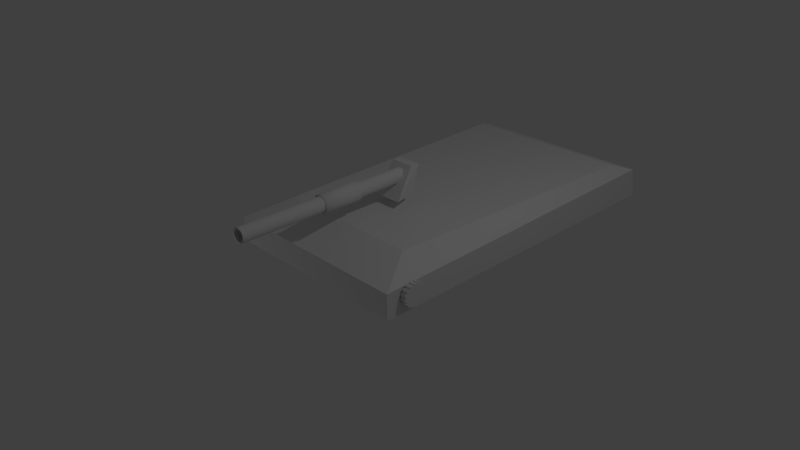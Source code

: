 # Source: tank.blend  (saved by Blender 2.69.0; exported with 4.5.12 LTS)
import bpy
from mathutils import Matrix  # noqa: F401  (used for matrix-valued properties, if any)

bpy.ops.wm.read_factory_settings(use_empty=True)
scene = bpy.context.scene
scene.name = 'Scene'

# ---- collections
col_collection_1 = bpy.data.collections.new('Collection 1'); scene.collection.children.link(col_collection_1)

# ---- materials (node trees are filled in below, after node groups)
mat_material = bpy.data.materials.new('Material')
mat_material.alpha_threshold = 0.0
mat_material.use_transparent_shadow = False
mat_material.roughness = 0.5
mat_material.line_color = (0.0, 0.0, 0.0, 1.0)

# ---- material node trees

# ---- world
world_world = bpy.data.worlds.new('World'); scene.world = world_world
world_world.color = (0.05088, 0.05088, 0.05088)
world_world.use_sun_shadow = False
world_world.sun_shadow_jitter_overblur = 0.0
world_world.cycles.sampling_method = 'MANUAL'
world_world.cycles.sample_map_resolution = 256

# ---- cameras
cam_camera = bpy.data.cameras.new('Camera')
cam_camera.clip_end = 100.0
cam_camera.lens = 35.0
cam_camera.sensor_width = 32.0
cam_camera.sensor_height = 18.0
cam_camera.ortho_scale = 7.314
cam_camera.dof.focus_distance = 0.0
cam_camera.dof.aperture_fstop = 128.0

# ---- lights
light_lamp = bpy.data.lights.new('Lamp', 'POINT')
light_lamp.transmission_factor = 0.0
light_lamp.cutoff_distance = 30.0
light_lamp.energy = 100.0
light_lamp.shadow_buffer_clip_start = 1.001
light_lamp.shadow_soft_size = 0.1
light_lamp.shadow_maximum_resolution = 0.006
light_lamp.use_absolute_resolution = True
light_lamp.cycles.use_multiple_importance_sampling = False
light_lamp_001 = bpy.data.lights.new('Lamp.001', 'POINT')
light_lamp_001.transmission_factor = 0.0
light_lamp_001.cutoff_distance = 30.0
light_lamp_001.energy = 100.0
light_lamp_001.shadow_buffer_clip_start = 1.001
light_lamp_001.shadow_soft_size = 0.1
light_lamp_001.shadow_maximum_resolution = 0.006
light_lamp_001.use_absolute_resolution = True
light_lamp_001.cycles.use_multiple_importance_sampling = False

# ---- meshes
me_cylinder_003 = bpy.data.meshes.new('Cylinder.003')
me_cylinder_003.from_pydata([(0.0, 1.0, -1.0), (0.0, 1.0, 1.0), (0.1951, 0.9808, -1.0), (0.1951, 0.9808, 1.0), (0.3827, 0.9239, -1.0), (0.3827, 0.9239, 1.0), (0.5556, 0.8315, -1.0), (0.5556, 0.8315, 1.0), (0.7071, 0.7071, -1.0), (0.7071, 0.7071, 1.0), (0.8315, 0.5556, -1.0), (0.8315, 0.5556, 1.0), (0.9239, 0.3827, -1.0), (0.9239, 0.3827, 1.0), (0.9808, 0.1951, -1.0), (0.9808, 0.1951, 1.0), (1.0, 7.55e-08, -1.0), (1.0, 7.55e-08, 1.0), (0.9808, -0.1951, -1.0), (0.9808, -0.1951, 1.0), (0.9239, -0.3827, -1.0), (0.9239, -0.3827, 1.0), (0.8315, -0.5556, -1.0), (0.8315, -0.5556, 1.0), (0.7071, -0.7071, -1.0), (0.7071, -0.7071, 1.0), (0.5556, -0.8315, -1.0), (0.5556, -0.8315, 1.0), (0.3827, -0.9239, -1.0), (0.3827, -0.9239, 1.0), (0.1951, -0.9808, -1.0), (0.1951, -0.9808, 1.0), (-3.258e-07, -1.0, -1.0), (-3.258e-07, -1.0, 1.0), (-0.1951, -0.9808, -1.0), (-0.1951, -0.9808, 1.0), (-0.3827, -0.9239, -1.0), (-0.3827, -0.9239, 1.0), (-0.5556, -0.8315, -1.0), (-0.5556, -0.8315, 1.0), (-0.7071, -0.7071, -1.0), (-0.7071, -0.7071, 1.0), (-0.8315, -0.5556, -1.0), (-0.8315, -0.5556, 1.0), (-0.9239, -0.3827, -1.0), (-0.9239, -0.3827, 1.0), (-0.9808, -0.1951, -1.0), (-0.9808, -0.1951, 1.0), (-1.0, 9.656e-07, -1.0), (-1.0, 9.656e-07, 1.0), (-0.9808, 0.1951, -1.0), (-0.9808, 0.1951, 1.0), (-0.9239, 0.3827, -1.0), (-0.9239, 0.3827, 1.0), (-0.8315, 0.5556, -1.0), (-0.8315, 0.5556, 1.0), (-0.7071, 0.7071, -1.0), (-0.7071, 0.7071, 1.0), (-0.5556, 0.8315, -1.0), (-0.5556, 0.8315, 1.0), (-0.3827, 0.9239, -1.0), (-0.3827, 0.9239, 1.0), (-0.1951, 0.9808, -1.0), (-0.1951, 0.9808, 1.0), (0.0, 1.0, -1.0), (0.0, 1.0, 1.0), (0.1951, 0.9808, -1.0), (0.1951, 0.9808, 1.0), (0.3827, 0.9239, -1.0), (0.3827, 0.9239, 1.0), (0.5556, 0.8315, -1.0), (0.5556, 0.8315, 1.0), (0.7071, 0.7071, -1.0), (0.7071, 0.7071, 1.0), (0.8315, 0.5556, -1.0), (0.8315, 0.5556, 1.0), (0.9239, 0.3827, -1.0), (0.9239, 0.3827, 1.0), (0.9808, 0.1951, -1.0), (0.9808, 0.1951, 1.0), (1.0, 7.55e-08, -1.0), (1.0, 7.55e-08, 1.0), (0.9808, -0.1951, -1.0), (0.9808, -0.1951, 1.0), (0.9239, -0.3827, -1.0), (0.9239, -0.3827, 1.0), (0.8315, -0.5556, -1.0), (0.8315, -0.5556, 1.0), (0.7071, -0.7071, -1.0), (0.7071, -0.7071, 1.0), (0.5556, -0.8315, -1.0), (0.5556, -0.8315, 1.0), (0.3827, -0.9239, -1.0), (0.3827, -0.9239, 1.0), (0.1951, -0.9808, -1.0), (0.1951, -0.9808, 1.0), (-3.258e-07, -1.0, -1.0), (-3.258e-07, -1.0, 1.0), (-0.1951, -0.9808, -1.0), (-0.1951, -0.9808, 1.0), (-0.3827, -0.9239, -1.0), (-0.3827, -0.9239, 1.0), (-0.5556, -0.8315, -1.0), (-0.5556, -0.8315, 1.0), (-0.7071, -0.7071, -1.0), (-0.7071, -0.7071, 1.0), (-0.8315, -0.5556, -1.0), (-0.8315, -0.5556, 1.0), (-0.9239, -0.3827, -1.0), (-0.9239, -0.3827, 1.0), (-0.9808, -0.1951, -1.0), (-0.9808, -0.1951, 1.0), (-1.0, 9.656e-07, -1.0), (-1.0, 9.656e-07, 1.0), (-0.9808, 0.1951, -1.0), (-0.9808, 0.1951, 1.0), (-0.9239, 0.3827, -1.0), (-0.9239, 0.3827, 1.0), (-0.8315, 0.5556, -1.0), (-0.8315, 0.5556, 1.0), (-0.7071, 0.7071, -1.0), (-0.7071, 0.7071, 1.0), (-0.5556, 0.8315, -1.0), (-0.5556, 0.8315, 1.0), (-0.3827, 0.9239, -1.0), (-0.3827, 0.9239, 1.0), (-0.1951, 0.9808, -1.0), (-0.1951, 0.9808, 1.0), (0.0, 1.0, -1.0), (0.0, 1.0, 1.0), (0.1951, 0.9808, -1.0), (0.1951, 0.9808, 1.0), (0.3827, 0.9239, -1.0), (0.3827, 0.9239, 1.0), (0.5556, 0.8315, -1.0), (0.5556, 0.8315, 1.0), (0.7071, 0.7071, -1.0), (0.7071, 0.7071, 1.0), (0.8315, 0.5556, -1.0), (0.8315, 0.5556, 1.0), (0.9239, 0.3827, -1.0), (0.9239, 0.3827, 1.0), (0.9808, 0.1951, -1.0), (0.9808, 0.1951, 1.0), (1.0, 7.55e-08, -1.0), (1.0, 7.55e-08, 1.0), (0.9808, -0.1951, -1.0), (0.9808, -0.1951, 1.0), (0.9239, -0.3827, -1.0), (0.9239, -0.3827, 1.0), (0.8315, -0.5556, -1.0), (0.8315, -0.5556, 1.0), (0.7071, -0.7071, -1.0), (0.7071, -0.7071, 1.0), (0.5556, -0.8315, -1.0), (0.5556, -0.8315, 1.0), (0.3827, -0.9239, -1.0), (0.3827, -0.9239, 1.0), (0.1951, -0.9808, -1.0), (0.1951, -0.9808, 1.0), (-3.258e-07, -1.0, -1.0), (-3.258e-07, -1.0, 1.0), (-0.1951, -0.9808, -1.0), (-0.1951, -0.9808, 1.0), (-0.3827, -0.9239, -1.0), (-0.3827, -0.9239, 1.0), (-0.5556, -0.8315, -1.0), (-0.5556, -0.8315, 1.0), (-0.7071, -0.7071, -1.0), (-0.7071, -0.7071, 1.0), (-0.8315, -0.5556, -1.0), (-0.8315, -0.5556, 1.0), (-0.9239, -0.3827, -1.0), (-0.9239, -0.3827, 1.0), (-0.9808, -0.1951, -1.0), (-0.9808, -0.1951, 1.0), (-1.0, 9.656e-07, -1.0), (-1.0, 9.656e-07, 1.0), (-0.9808, 0.1951, -1.0), (-0.9808, 0.1951, 1.0), (-0.9239, 0.3827, -1.0), (-0.9239, 0.3827, 1.0), (-0.8315, 0.5556, -1.0), (-0.8315, 0.5556, 1.0), (-0.7071, 0.7071, -1.0), (-0.7071, 0.7071, 1.0), (-0.5556, 0.8315, -1.0), (-0.5556, 0.8315, 1.0), (-0.3827, 0.9239, -1.0), (-0.3827, 0.9239, 1.0), (-0.1951, 0.9808, -1.0), (-0.1951, 0.9808, 1.0), (0.0, 1.0, -1.0), (0.0, 1.0, 1.0), (0.1951, 0.9808, -1.0), (0.1951, 0.9808, 1.0), (0.3827, 0.9239, -1.0), (0.3827, 0.9239, 1.0), (0.5556, 0.8315, -1.0), (0.5556, 0.8315, 1.0), (0.7071, 0.7071, -1.0), (0.7071, 0.7071, 1.0), (0.8315, 0.5556, -1.0), (0.8315, 0.5556, 1.0), (0.9239, 0.3827, -1.0), (0.9239, 0.3827, 1.0), (0.9808, 0.1951, -1.0), (0.9808, 0.1951, 1.0), (1.0, 7.55e-08, -1.0), (1.0, 7.55e-08, 1.0), (0.9808, -0.1951, -1.0), (0.9808, -0.1951, 1.0), (0.9239, -0.3827, -1.0), (0.9239, -0.3827, 1.0), (0.8315, -0.5556, -1.0), (0.8315, -0.5556, 1.0), (0.7071, -0.7071, -1.0), (0.7071, -0.7071, 1.0), (0.5556, -0.8315, -1.0), (0.5556, -0.8315, 1.0), (0.3827, -0.9239, -1.0), (0.3827, -0.9239, 1.0), (0.1951, -0.9808, -1.0), (0.1951, -0.9808, 1.0), (-3.258e-07, -1.0, -1.0), (-3.258e-07, -1.0, 1.0), (-0.1951, -0.9808, -1.0), (-0.1951, -0.9808, 1.0), (-0.3827, -0.9239, -1.0), (-0.3827, -0.9239, 1.0), (-0.5556, -0.8315, -1.0), (-0.5556, -0.8315, 1.0), (-0.7071, -0.7071, -1.0), (-0.7071, -0.7071, 1.0), (-0.8315, -0.5556, -1.0), (-0.8315, -0.5556, 1.0), (-0.9239, -0.3827, -1.0), (-0.9239, -0.3827, 1.0), (-0.9808, -0.1951, -1.0), (-0.9808, -0.1951, 1.0), (-1.0, 9.656e-07, -1.0), (-1.0, 9.656e-07, 1.0), (-0.9808, 0.1951, -1.0), (-0.9808, 0.1951, 1.0), (-0.9239, 0.3827, -1.0), (-0.9239, 0.3827, 1.0), (-0.8315, 0.5556, -1.0), (-0.8315, 0.5556, 1.0), (-0.7071, 0.7071, -1.0), (-0.7071, 0.7071, 1.0), (-0.5556, 0.8315, -1.0), (-0.5556, 0.8315, 1.0), (-0.3827, 0.9239, -1.0), (-0.3827, 0.9239, 1.0), (-0.1951, 0.9808, -1.0), (-0.1951, 0.9808, 1.0), (0.0, 1.0, -1.0), (0.0, 1.0, 1.0), (0.1951, 0.9808, -1.0), (0.1951, 0.9808, 1.0), (0.3827, 0.9239, -1.0), (0.3827, 0.9239, 1.0), (0.5556, 0.8315, -1.0), (0.5556, 0.8315, 1.0), (0.7071, 0.7071, -1.0), (0.7071, 0.7071, 1.0), (0.8315, 0.5556, -1.0), (0.8315, 0.5556, 1.0), (0.9239, 0.3827, -1.0), (0.9239, 0.3827, 1.0), (0.9808, 0.1951, -1.0), (0.9808, 0.1951, 1.0), (1.0, 7.55e-08, -1.0), (1.0, 7.55e-08, 1.0), (0.9808, -0.1951, -1.0), (0.9808, -0.1951, 1.0), (0.9239, -0.3827, -1.0), (0.9239, -0.3827, 1.0), (0.8315, -0.5556, -1.0), (0.8315, -0.5556, 1.0), (0.7071, -0.7071, -1.0), (0.7071, -0.7071, 1.0), (0.5556, -0.8315, -1.0), (0.5556, -0.8315, 1.0), (0.3827, -0.9239, -1.0), (0.3827, -0.9239, 1.0), (0.1951, -0.9808, -1.0), (0.1951, -0.9808, 1.0), (-3.258e-07, -1.0, -1.0), (-3.258e-07, -1.0, 1.0), (-0.1951, -0.9808, -1.0), (-0.1951, -0.9808, 1.0), (-0.3827, -0.9239, -1.0), (-0.3827, -0.9239, 1.0), (-0.5556, -0.8315, -1.0), (-0.5556, -0.8315, 1.0), (-0.7071, -0.7071, -1.0), (-0.7071, -0.7071, 1.0), (-0.8315, -0.5556, -1.0), (-0.8315, -0.5556, 1.0), (-0.9239, -0.3827, -1.0), (-0.9239, -0.3827, 1.0), (-0.9808, -0.1951, -1.0), (-0.9808, -0.1951, 1.0), (-1.0, 9.656e-07, -1.0), (-1.0, 9.656e-07, 1.0), (-0.9808, 0.1951, -1.0), (-0.9808, 0.1951, 1.0), (-0.9239, 0.3827, -1.0), (-0.9239, 0.3827, 1.0), (-0.8315, 0.5556, -1.0), (-0.8315, 0.5556, 1.0), (-0.7071, 0.7071, -1.0), (-0.7071, 0.7071, 1.0), (-0.5556, 0.8315, -1.0), (-0.5556, 0.8315, 1.0), (-0.3827, 0.9239, -1.0), (-0.3827, 0.9239, 1.0), (-0.1951, 0.9808, -1.0), (-0.1951, 0.9808, 1.0), (0.2264, 1.084, -1.0), (0.2264, 1.084, 1.0), (0.414, 1.027, 1.0), (0.414, 1.027, -1.0), (0.624, 0.9149, -1.0), (0.624, 0.9149, 1.0), (0.7756, 0.7905, 1.0), (0.7756, 0.7905, -1.0), (0.9266, 0.6064, -1.0), (0.9266, 0.6064, 1.0), (1.019, 0.4335, 1.0), (1.019, 0.4335, -1.0), (1.088, 0.2057, -1.0), (1.088, 0.2057, 1.0), (1.107, 0.01058, 1.0), (1.107, 0.01058, -1.0), (1.084, -0.2264, -1.0), (1.084, -0.2264, 1.0), (1.027, -0.414, 1.0), (1.027, -0.414, -1.0), (0.9149, -0.624, -1.0), (0.9149, -0.624, 1.0), (0.7905, -0.7756, 1.0), (0.7905, -0.7756, -1.0), (0.6064, -0.9266, -1.0), (0.6064, -0.9266, 1.0), (0.4335, -1.019, 1.0), (0.4335, -1.019, -1.0), (0.2057, -1.088, -1.0), (0.2057, -1.088, 1.0), (0.01058, -1.107, 1.0), (0.01058, -1.107, -1.0), (-0.2264, -1.084, -1.0), (-0.2264, -1.084, 1.0), (-0.414, -1.027, 1.0), (-0.414, -1.027, -1.0), (-0.624, -0.9149, -1.0), (-0.624, -0.9149, 1.0), (-0.7756, -0.7905, 1.0), (-0.7756, -0.7905, -1.0), (-0.9266, -0.6064, -1.0), (-0.9266, -0.6064, 1.0), (-1.019, -0.4335, 1.0), (-1.019, -0.4335, -1.0), (-1.088, -0.2057, -1.0), (-1.088, -0.2057, 1.0), (-1.107, -0.01057, 1.0), (-1.107, -0.01057, -1.0), (-1.084, 0.2264, -1.0), (-1.084, 0.2264, 1.0), (-1.027, 0.414, 1.0), (-1.027, 0.414, -1.0), (-0.9149, 0.624, -1.0), (-0.9149, 0.624, 1.0), (-0.7905, 0.7756, 1.0), (-0.7905, 0.7756, -1.0), (-0.6064, 0.9266, -1.0), (-0.6064, 0.9266, 1.0), (-0.4335, 1.019, 1.0), (-0.4335, 1.019, -1.0), (-0.2057, 1.088, -1.0), (-0.2057, 1.088, 1.0), (-0.01058, 1.107, 1.0), (-0.01058, 1.107, -1.0)], [], [(0, 1, 3, 2), (21, 20, 84, 85), (4, 5, 7, 6), (36, 34, 98, 100), (8, 9, 11, 10), (10, 11, 75, 74), (12, 13, 15, 14), (59, 61, 125, 123), (16, 17, 19, 18), (39, 41, 105, 103), (20, 21, 23, 22), (16, 14, 78, 80), (24, 25, 27, 26), (54, 55, 119, 118), (28, 29, 31, 30), (19, 21, 85, 83), (32, 33, 35, 34), (45, 44, 108, 109), (36, 37, 39, 38), (34, 35, 99, 98), (40, 41, 43, 42), (60, 58, 122, 124), (44, 45, 47, 46), (25, 24, 88, 89), (48, 49, 51, 50), (40, 38, 102, 104), (52, 53, 55, 54), (14, 15, 79, 78), (56, 57, 59, 58), (63, 1, 65, 127), (3, 1, 63, 61, 59, 57, 55, 53, 51, 49, 47, 45, 43, 41, 39, 37, 35, 33, 31, 29, 27, 25, 23, 21, 19, 17, 15, 13, 11, 9, 7, 5), (5, 4, 68, 69), (60, 61, 63, 62), (0, 2, 4, 6, 8, 10, 12, 14, 16, 18, 20, 22, 24, 26, 28, 30, 32, 34, 36, 38, 40, 42, 44, 46, 48, 50, 52, 54, 56, 58, 60, 62), (110, 111, 175, 174), (96, 94, 158, 160), (79, 81, 145, 143), (117, 116, 180, 181), (102, 103, 167, 166), (65, 64, 128, 129), (88, 86, 150, 152), (123, 125, 189, 187), (109, 108, 172, 173), (71, 73, 137, 135), (94, 95, 159, 158), (115, 117, 181, 179), (80, 78, 142, 144), (101, 100, 164, 165), (86, 87, 151, 150), (124, 122, 186, 188), (56, 54, 118, 120), (30, 31, 95, 94), (15, 17, 81, 79), (41, 40, 104, 105), (50, 51, 115, 114), (61, 60, 124, 125), (12, 10, 74, 76), (35, 37, 101, 99), (55, 57, 121, 119), (6, 7, 71, 70), (32, 30, 94, 96), (17, 16, 80, 81), (26, 27, 91, 90), (52, 50, 114, 116), (1, 0, 64, 65), (11, 13, 77, 75), (37, 36, 100, 101), (46, 47, 111, 110), (57, 56, 120, 121), (8, 6, 70, 72), (31, 33, 97, 95), (2, 3, 67, 66), (28, 26, 90, 92), (51, 53, 117, 115), (13, 12, 76, 77), (22, 23, 87, 86), (48, 46, 110, 112), (7, 9, 73, 71), (33, 32, 96, 97), (42, 43, 107, 106), (53, 52, 116, 117), (4, 2, 66, 68), (27, 29, 93, 91), (62, 63, 127, 126), (24, 22, 86, 88), (47, 49, 113, 111), (9, 8, 72, 73), (18, 19, 83, 82), (44, 42, 106, 108), (3, 5, 69, 67), (29, 28, 92, 93), (0, 62, 126, 64), (38, 39, 103, 102), (23, 25, 89, 87), (49, 48, 112, 113), (58, 59, 123, 122), (20, 18, 82, 84), (43, 45, 109, 107), (157, 156, 220, 221), (180, 178, 242, 244), (142, 143, 207, 206), (163, 165, 229, 227), (149, 148, 212, 213), (186, 187, 251, 250), (172, 170, 234, 236), (134, 135, 199, 198), (155, 157, 221, 219), (178, 179, 243, 242), (141, 140, 204, 205), (164, 162, 226, 228), (147, 149, 213, 211), (185, 184, 248, 249), (170, 171, 235, 234), (133, 132, 196, 197), (73, 72, 136, 137), (125, 124, 188, 189), (87, 89, 153, 151), (104, 102, 166, 168), (66, 67, 131, 130), (118, 119, 183, 182), (81, 80, 144, 145), (95, 97, 161, 159), (74, 75, 139, 138), (112, 110, 174, 176), (126, 127, 191, 190), (89, 88, 152, 153), (68, 66, 130, 132), (103, 105, 169, 167), (120, 118, 182, 184), (82, 83, 147, 146), (97, 96, 160, 161), (76, 74, 138, 140), (111, 113, 177, 175), (64, 126, 190, 128), (90, 91, 155, 154), (67, 69, 133, 131), (105, 104, 168, 169), (119, 121, 185, 183), (84, 82, 146, 148), (98, 99, 163, 162), (75, 77, 141, 139), (113, 112, 176, 177), (127, 65, 129, 191), (92, 90, 154, 156), (69, 68, 132, 133), (106, 107, 171, 170), (121, 120, 184, 185), (83, 85, 149, 147), (100, 98, 162, 164), (77, 76, 140, 141), (114, 115, 179, 178), (91, 93, 157, 155), (70, 71, 135, 134), (108, 106, 170, 172), (122, 123, 187, 186), (85, 84, 148, 149), (99, 101, 165, 163), (78, 79, 143, 142), (116, 114, 178, 180), (93, 92, 156, 157), (72, 70, 134, 136), (107, 109, 173, 171), (226, 227, 291, 290), (212, 210, 274, 276), (247, 249, 313, 311), (233, 232, 296, 297), (195, 197, 261, 259), (218, 219, 283, 282), (192, 254, 318, 256), (239, 241, 305, 303), (204, 202, 266, 268), (225, 224, 288, 289), (210, 211, 275, 274), (248, 246, 310, 312), (231, 233, 297, 295), (196, 194, 258, 260), (217, 216, 280, 281), (254, 255, 319, 318), (136, 134, 198, 200), (171, 173, 237, 235), (188, 186, 250, 252), (150, 151, 215, 214), (165, 164, 228, 229), (144, 142, 206, 208), (179, 181, 245, 243), (158, 159, 223, 222), (135, 137, 201, 199), (173, 172, 236, 237), (187, 189, 253, 251), (152, 150, 214, 216), (129, 128, 192, 193), (166, 167, 231, 230), (181, 180, 244, 245), (143, 145, 209, 207), (160, 158, 222, 224), (137, 136, 200, 201), (174, 175, 239, 238), (189, 188, 252, 253), (151, 153, 217, 215), (130, 131, 195, 194), (168, 166, 230, 232), (182, 183, 247, 246), (145, 144, 208, 209), (159, 161, 225, 223), (176, 174, 238, 240), (138, 139, 203, 202), (190, 191, 255, 254), (153, 152, 216, 217), (132, 130, 194, 196), (167, 169, 233, 231), (184, 182, 246, 248), (146, 147, 211, 210), (161, 160, 224, 225), (140, 138, 202, 204), (175, 177, 241, 239), (128, 190, 254, 192), (154, 155, 219, 218), (131, 133, 197, 195), (169, 168, 232, 233), (183, 185, 249, 247), (148, 146, 210, 212), (162, 163, 227, 226), (139, 141, 205, 203), (177, 176, 240, 241), (191, 129, 193, 255), (156, 154, 218, 220), (203, 205, 269, 267), (241, 240, 304, 305), (255, 193, 257, 319), (220, 218, 282, 284), (197, 196, 260, 261), (234, 235, 299, 298), (249, 248, 312, 313), (211, 213, 277, 275), (228, 226, 290, 292), (205, 204, 268, 269), (242, 243, 307, 306), (219, 221, 285, 283), (198, 199, 263, 262), (236, 234, 298, 300), (250, 251, 315, 314), (213, 212, 276, 277), (227, 229, 293, 291), (206, 207, 271, 270), (244, 242, 306, 308), (221, 220, 284, 285), (200, 198, 262, 264), (235, 237, 301, 299), (252, 250, 314, 316), (214, 215, 279, 278), (229, 228, 292, 293), (208, 206, 270, 272), (243, 245, 309, 307), (222, 223, 287, 286), (237, 236, 300, 301), (199, 201, 265, 263), (251, 253, 317, 315), (216, 214, 278, 280), (230, 231, 295, 294), (193, 192, 256, 257), (245, 244, 308, 309), (207, 209, 273, 271), (224, 222, 286, 288), (201, 200, 264, 265), (238, 239, 303, 302), (253, 252, 316, 317), (215, 217, 281, 279), (194, 195, 259, 258), (232, 230, 294, 296), (246, 247, 311, 310), (209, 208, 272, 273), (223, 225, 289, 287), (202, 203, 267, 266), (240, 238, 302, 304), (320, 321, 322, 323), (259, 321, 320, 258), (261, 322, 321, 259), (260, 323, 322, 261), (258, 320, 323, 260), (324, 325, 326, 327), (263, 325, 324, 262), (265, 326, 325, 263), (264, 327, 326, 265), (262, 324, 327, 264), (328, 329, 330, 331), (267, 329, 328, 266), (269, 330, 329, 267), (268, 331, 330, 269), (266, 328, 331, 268), (332, 333, 334, 335), (271, 333, 332, 270), (273, 334, 333, 271), (272, 335, 334, 273), (270, 332, 335, 272), (336, 337, 338, 339), (275, 337, 336, 274), (277, 338, 337, 275), (276, 339, 338, 277), (274, 336, 339, 276), (340, 341, 342, 343), (279, 341, 340, 278), (281, 342, 341, 279), (280, 343, 342, 281), (278, 340, 343, 280), (344, 345, 346, 347), (283, 345, 344, 282), (285, 346, 345, 283), (284, 347, 346, 285), (282, 344, 347, 284), (348, 349, 350, 351), (287, 349, 348, 286), (289, 350, 349, 287), (288, 351, 350, 289), (286, 348, 351, 288), (352, 353, 354, 355), (291, 353, 352, 290), (293, 354, 353, 291), (292, 355, 354, 293), (290, 352, 355, 292), (356, 357, 358, 359), (295, 357, 356, 294), (297, 358, 357, 295), (296, 359, 358, 297), (294, 356, 359, 296), (360, 361, 362, 363), (299, 361, 360, 298), (301, 362, 361, 299), (300, 363, 362, 301), (298, 360, 363, 300), (364, 365, 366, 367), (303, 365, 364, 302), (305, 366, 365, 303), (304, 367, 366, 305), (302, 364, 367, 304), (368, 369, 370, 371), (307, 369, 368, 306), (309, 370, 369, 307), (308, 371, 370, 309), (306, 368, 371, 308), (372, 373, 374, 375), (311, 373, 372, 310), (313, 374, 373, 311), (312, 375, 374, 313), (310, 372, 375, 312), (376, 377, 378, 379), (315, 377, 376, 314), (317, 378, 377, 315), (316, 379, 378, 317), (314, 376, 379, 316), (380, 381, 382, 383), (319, 381, 380, 318), (257, 382, 381, 319), (256, 383, 382, 257), (318, 380, 383, 256)])
me_cylinder_003.use_remesh_preserve_volume = False
me_cylinder_003.use_remesh_preserve_attributes = False
me_cylinder_003.use_mirror_vertex_groups = False
me_cylinder_003.update()
me_cube = bpy.data.meshes.new('Cube')
me_cube.from_pydata([(-1.261, -0.72, -0.9753), (-1.0, 1.0, -0.6897), (1.0, 1.0, -0.6897), (1.261, -0.72, -0.9753), (-0.929, 0.9065, 1.326), (-1.0, 1.612, 1.333), (1.0, 1.612, 1.333), (0.929, 0.9065, 1.326)], [], [(4, 5, 1, 0), (5, 6, 2, 1), (6, 7, 3, 2), (7, 4, 0, 3), (0, 1, 2, 3), (7, 6, 5, 4)])
me_cube.use_remesh_preserve_volume = False
me_cube.use_remesh_preserve_attributes = False
me_cube.use_mirror_vertex_groups = False
me_cube.update()
me_cylinder = bpy.data.meshes.new('Cylinder')
me_cylinder.from_pydata([(0.0, 1.0, -1.0), (0.0, 1.0, 1.0), (0.1951, 0.9808, -1.0), (0.1951, 0.9808, 1.0), (0.3827, 0.9239, -1.0), (0.3827, 0.9239, 1.0), (0.5556, 0.8315, -1.0), (0.5556, 0.8315, 1.0), (0.7071, 0.7071, -1.0), (0.7071, 0.7071, 1.0), (0.8315, 0.5556, -1.0), (0.8315, 0.5556, 1.0), (0.9239, 0.3827, -1.0), (0.9239, 0.3827, 1.0), (0.9808, 0.1951, -1.0), (0.9808, 0.1951, 1.0), (1.0, 7.55e-08, -1.0), (1.0, 7.55e-08, 1.0), (0.9808, -0.1951, -1.0), (0.9808, -0.1951, 1.0), (0.9239, -0.3827, -1.0), (0.9239, -0.3827, 1.0), (0.8315, -0.5556, -1.0), (0.8315, -0.5556, 1.0), (0.7071, -0.7071, -1.0), (0.7071, -0.7071, 1.0), (0.5556, -0.8315, -1.0), (0.5556, -0.8315, 1.0), (0.3827, -0.9239, -1.0), (0.3827, -0.9239, 1.0), (0.1951, -0.9808, -1.0), (0.1951, -0.9808, 1.0), (-3.258e-07, -1.0, -1.0), (-3.258e-07, -1.0, 1.0), (-0.1951, -0.9808, -1.0), (-0.1951, -0.9808, 1.0), (-0.3827, -0.9239, -1.0), (-0.3827, -0.9239, 1.0), (-0.5556, -0.8315, -1.0), (-0.5556, -0.8315, 1.0), (-0.7071, -0.7071, -1.0), (-0.7071, -0.7071, 1.0), (-0.8315, -0.5556, -1.0), (-0.8315, -0.5556, 1.0), (-0.9239, -0.3827, -1.0), (-0.9239, -0.3827, 1.0), (-0.9808, -0.1951, -1.0), (-0.9808, -0.1951, 1.0), (-1.0, 9.656e-07, -1.0), (-1.0, 9.656e-07, 1.0), (-0.9808, 0.1951, -1.0), (-0.9808, 0.1951, 1.0), (-0.9239, 0.3827, -1.0), (-0.9239, 0.3827, 1.0), (-0.8315, 0.5556, -1.0), (-0.8315, 0.5556, 1.0), (-0.7071, 0.7071, -1.0), (-0.7071, 0.7071, 1.0), (-0.5556, 0.8315, -1.0), (-0.5556, 0.8315, 1.0), (-0.3827, 0.9239, -1.0), (-0.3827, 0.9239, 1.0), (-0.1951, 0.9808, -1.0), (-0.1951, 0.9808, 1.0), (2.298e-08, 0.8064, -1.0), (0.1573, 0.7909, -1.0), (0.3086, 0.745, -1.0), (0.448, 0.6705, -1.0), (0.5702, 0.5702, -1.0), (0.6705, 0.448, -1.0), (0.745, 0.3086, -1.0), (0.7909, 0.1573, -1.0), (0.8064, 1.16e-07, -1.0), (0.7909, -0.1573, -1.0), (0.745, -0.3086, -1.0), (0.6705, -0.448, -1.0), (0.5702, -0.5702, -1.0), (0.448, -0.6705, -1.0), (0.3086, -0.745, -1.0), (0.1573, -0.7909, -1.0), (-2.398e-07, -0.8064, -1.0), (-0.1573, -0.7909, -1.0), (-0.3086, -0.745, -1.0), (-0.448, -0.6705, -1.0), (-0.5702, -0.5702, -1.0), (-0.6705, -0.448, -1.0), (-0.745, -0.3086, -1.0), (-0.7909, -0.1573, -1.0), (-0.8064, 8.339e-07, -1.0), (-0.7909, 0.1573, -1.0), (-0.745, 0.3086, -1.0), (-0.6705, 0.448, -1.0), (-0.5702, 0.5702, -1.0), (-0.448, 0.6705, -1.0), (-0.3086, 0.745, -1.0), (-0.1573, 0.7909, -1.0), (2.298e-08, 0.8064, -1.0), (0.1573, 0.7909, -1.0), (0.3086, 0.745, -1.0), (0.448, 0.6705, -1.0), (0.5702, 0.5702, -1.0), (0.6705, 0.448, -1.0), (0.745, 0.3086, -1.0), (0.7909, 0.1573, -1.0), (0.8064, 1.16e-07, -1.0), (0.7909, -0.1573, -1.0), (0.745, -0.3086, -1.0), (0.6705, -0.448, -1.0), (0.5702, -0.5702, -1.0), (0.448, -0.6705, -1.0), (0.3086, -0.745, -1.0), (0.1573, -0.7909, -1.0), (-2.398e-07, -0.8064, -1.0), (-0.1573, -0.7909, -1.0), (-0.3086, -0.745, -1.0), (-0.448, -0.6705, -1.0), (-0.5702, -0.5702, -1.0), (-0.6705, -0.448, -1.0), (-0.745, -0.3086, -1.0), (-0.7909, -0.1573, -1.0), (-0.8064, 8.339e-07, -1.0), (-0.7909, 0.1573, -1.0), (-0.745, 0.3086, -1.0), (-0.6705, 0.448, -1.0), (-0.5702, 0.5702, -1.0), (-0.448, 0.6705, -1.0), (-0.3086, 0.745, -1.0), (-0.1573, 0.7909, -1.0), (-2.815e-06, 0.8064, -0.0784), (0.1573, 0.7909, -0.0784), (0.3086, 0.745, -0.0784), (0.448, 0.6705, -0.0784), (0.5702, 0.5702, -0.0784), (0.6705, 0.448, -0.0784), (0.745, 0.3086, -0.0784), (0.7909, 0.1573, -0.0784), (0.8064, 3.783e-07, -0.0784), (0.7909, -0.1573, -0.0784), (0.745, -0.3086, -0.0784), (0.6705, -0.448, -0.0784), (0.5702, -0.5702, -0.0784), (0.448, -0.6705, -0.0784), (0.3086, -0.745, -0.0784), (0.1573, -0.7909, -0.0784), (-3.078e-06, -0.8064, -0.0784), (-0.1573, -0.7909, -0.0784), (-0.3086, -0.745, -0.0784), (-0.448, -0.6705, -0.0784), (-0.5702, -0.5702, -0.0784), (-0.6705, -0.448, -0.0784), (-0.745, -0.3086, -0.0784), (-0.7909, -0.1573, -0.0784), (-0.8064, 1.096e-06, -0.0784), (-0.7909, 0.1573, -0.0784), (-0.745, 0.3086, -0.0784), (-0.6705, 0.448, -0.0784), (-0.5702, 0.5702, -0.0784), (-0.448, 0.6705, -0.0784), (-0.3086, 0.745, -0.0784), (-0.1573, 0.7909, -0.0784)], [], [(0, 1, 3, 2), (2, 3, 5, 4), (4, 5, 7, 6), (6, 7, 9, 8), (8, 9, 11, 10), (10, 11, 13, 12), (12, 13, 15, 14), (14, 15, 17, 16), (16, 17, 19, 18), (18, 19, 21, 20), (20, 21, 23, 22), (22, 23, 25, 24), (24, 25, 27, 26), (26, 27, 29, 28), (28, 29, 31, 30), (30, 31, 33, 32), (32, 33, 35, 34), (34, 35, 37, 36), (36, 37, 39, 38), (38, 39, 41, 40), (40, 41, 43, 42), (42, 43, 45, 44), (44, 45, 47, 46), (46, 47, 49, 48), (48, 49, 51, 50), (50, 51, 53, 52), (52, 53, 55, 54), (54, 55, 57, 56), (56, 57, 59, 58), (58, 59, 61, 60), (3, 1, 63, 61, 59, 57, 55, 53, 51, 49, 47, 45, 43, 41, 39, 37, 35, 33, 31, 29, 27, 25, 23, 21, 19, 17, 15, 13, 11, 9, 7, 5), (62, 63, 1, 0), (60, 61, 63, 62), (52, 54, 91, 90), (91, 92, 124, 123), (8, 10, 69, 68), (30, 32, 80, 79), (58, 60, 94, 93), (36, 38, 83, 82), (0, 2, 65, 64), (14, 16, 72, 71), (42, 44, 86, 85), (20, 22, 75, 74), (48, 50, 89, 88), (4, 6, 67, 66), (26, 28, 78, 77), (54, 56, 92, 91), (32, 34, 81, 80), (10, 12, 70, 69), (60, 62, 95, 94), (38, 40, 84, 83), (16, 18, 73, 72), (44, 46, 87, 86), (22, 24, 76, 75), (50, 52, 90, 89), (6, 8, 68, 67), (28, 30, 79, 78), (56, 58, 93, 92), (34, 36, 82, 81), (12, 14, 71, 70), (62, 0, 64, 95), (40, 42, 85, 84), (18, 20, 74, 73), (46, 48, 88, 87), (2, 4, 66, 65), (24, 26, 77, 76), (125, 126, 158, 157), (80, 81, 113, 112), (69, 70, 102, 101), (89, 90, 122, 121), (67, 68, 100, 99), (78, 79, 111, 110), (87, 88, 120, 119), (65, 66, 98, 97), (76, 77, 109, 108), (85, 86, 118, 117), (74, 75, 107, 106), (94, 95, 127, 126), (83, 84, 116, 115), (72, 73, 105, 104), (92, 93, 125, 124), (81, 82, 114, 113), (70, 71, 103, 102), (90, 91, 123, 122), (68, 69, 101, 100), (79, 80, 112, 111), (88, 89, 121, 120), (66, 67, 99, 98), (77, 78, 110, 109), (86, 87, 119, 118), (64, 65, 97, 96), (75, 76, 108, 107), (95, 64, 96, 127), (84, 85, 117, 116), (73, 74, 106, 105), (93, 94, 126, 125), (82, 83, 115, 114), (71, 72, 104, 103), (128, 129, 130, 131, 132, 133, 134, 135, 136, 137, 138, 139, 140, 141, 142, 143, 144, 145, 146, 147, 148, 149, 150, 151, 152, 153, 154, 155, 156, 157, 158, 159), (114, 115, 147, 146), (103, 104, 136, 135), (123, 124, 156, 155), (112, 113, 145, 144), (101, 102, 134, 133), (121, 122, 154, 153), (99, 100, 132, 131), (110, 111, 143, 142), (119, 120, 152, 151), (97, 98, 130, 129), (108, 109, 141, 140), (117, 118, 150, 149), (106, 107, 139, 138), (126, 127, 159, 158), (115, 116, 148, 147), (104, 105, 137, 136), (124, 125, 157, 156), (113, 114, 146, 145), (102, 103, 135, 134), (122, 123, 155, 154), (100, 101, 133, 132), (111, 112, 144, 143), (120, 121, 153, 152), (98, 99, 131, 130), (109, 110, 142, 141), (118, 119, 151, 150), (96, 97, 129, 128), (107, 108, 140, 139), (127, 96, 128, 159), (116, 117, 149, 148), (105, 106, 138, 137)])
me_cylinder.polygons.foreach_set('use_smooth', [True] * 130)
me_cylinder.use_remesh_preserve_volume = False
me_cylinder.use_remesh_preserve_attributes = False
me_cylinder.use_mirror_vertex_groups = False
me_cylinder.update()
me_cube_003 = bpy.data.meshes.new('Cube.003')
me_cube_003.from_pydata([(-1.377, -2.623, 0.462), (-1.377, 2.239, 0.462), (1.377, 2.239, 0.462), (1.377, -2.623, 0.462), (-1.377, -2.54, 0.8792), (-1.377, 2.239, 0.8089), (1.377, 2.239, 0.8089), (1.377, -2.54, 0.8792), (1.069, 1.644, 1.001), (-1.021, 1.659, 1.001), (-1.213, -2.225, 0.9933), (1.221, -2.241, 0.9936)], [], [(4, 5, 1, 0), (5, 6, 2, 1), (6, 7, 3, 2), (7, 4, 0, 3), (0, 1, 2, 3), (6, 5, 9, 8), (4, 7, 11, 10), (7, 6, 8, 9, 5, 4, 10, 11)])
me_cube_003.use_remesh_preserve_volume = False
me_cube_003.use_remesh_preserve_attributes = False
me_cube_003.use_mirror_vertex_groups = False
me_cube_003.update()
me_cube_002 = bpy.data.meshes.new('Cube.002')
me_cube_002.from_pydata([(1.298, 0.8333, -1.044), (0.9211, -2.277, -1.044), (-0.9211, -2.277, -1.044), (-1.298, 0.8333, -1.044), (0.9599, 0.541, -0.6045), (0.8254, -1.905, -0.6288), (-0.8254, -1.905, -0.6288), (-0.9599, 0.541, -0.6045), (-0.1111, 0.5902, -0.4988), (-0.5277, 1.0, -1.0), (0.7383, 1.0, -1.0), (0.2869, 0.5902, -0.4988), (-0.007397, 0.8803, -1.0), (-0.186, 0.931, -0.9489), (0.176, 0.8803, -1.0), (0.334, 0.9247, -0.9327), (-0.1111, 0.5902, -0.4988), (0.2869, 0.5902, -0.4988), (-0.007397, 0.8803, -1.0), (-0.186, 0.931, -0.9489), (0.176, 0.8803, -1.0), (0.334, 0.9247, -0.9327), (-0.1, 0.6021, -0.5144), (0.2752, 0.6021, -0.5144), (-0.002291, 0.8736, -0.987), (-0.1707, 0.9235, -0.9459), (0.1706, 0.8736, -0.987), (0.3196, 0.9175, -0.9306), (-0.1, 0.2801, -0.5773), (0.2752, 0.2801, -0.5773), (-0.002291, 0.5537, -0.987), (-0.1707, 0.6015, -0.9459), (0.1706, 0.5537, -0.987), (0.3196, 0.5955, -0.8071)], [], [(0, 1, 2, 3, 9, 12, 14, 10), (0, 4, 5, 1), (1, 5, 6, 2), (2, 6, 7, 3), (4, 0, 10, 15, 11), (8, 7, 6), (4, 11, 5), (13, 12, 9), (8, 13, 9, 3, 7), (11, 8, 6, 5), (11, 15, 21, 17), (15, 10, 14), (17, 21, 27, 23), (15, 14, 20, 21), (13, 8, 16, 19), (12, 13, 19, 18), (8, 11, 17, 16), (14, 12, 18, 20), (23, 27, 33, 29), (21, 20, 26, 27), (19, 16, 22, 25), (18, 19, 25, 24), (16, 17, 23, 22), (20, 18, 24, 26), (29, 33, 32, 30, 31, 28), (27, 26, 32, 33), (25, 22, 28, 31), (24, 25, 31, 30), (22, 23, 29, 28), (26, 24, 30, 32)])
me_cube_002.materials.append(mat_material)
me_cube_002.use_remesh_preserve_volume = False
me_cube_002.use_remesh_preserve_attributes = False
me_cube_002.use_mirror_vertex_groups = False
me_cube_002.update()
me_cylinder_002 = bpy.data.meshes.new('Cylinder.002')
me_cylinder_002.from_pydata([(0.0, 1.0, -1.0), (0.0, 1.0, 1.0), (0.1951, 0.9808, -1.0), (0.1951, 0.9808, 1.0), (0.3827, 0.9239, -1.0), (0.3827, 0.9239, 1.0), (0.5556, 0.8315, -1.0), (0.5556, 0.8315, 1.0), (0.7071, 0.7071, -1.0), (0.7071, 0.7071, 1.0), (0.8315, 0.5556, -1.0), (0.8315, 0.5556, 1.0), (0.9239, 0.3827, -1.0), (0.9239, 0.3827, 1.0), (0.9808, 0.1951, -1.0), (0.9808, 0.1951, 1.0), (1.0, 7.55e-08, -1.0), (1.0, 7.55e-08, 1.0), (0.9808, -0.1951, -1.0), (0.9808, -0.1951, 1.0), (0.9239, -0.3827, -1.0), (0.9239, -0.3827, 1.0), (0.8315, -0.5556, -1.0), (0.8315, -0.5556, 1.0), (0.7071, -0.7071, -1.0), (0.7071, -0.7071, 1.0), (0.5556, -0.8315, -1.0), (0.5556, -0.8315, 1.0), (0.3827, -0.9239, -1.0), (0.3827, -0.9239, 1.0), (0.1951, -0.9808, -1.0), (0.1951, -0.9808, 1.0), (-3.258e-07, -1.0, -1.0), (-3.258e-07, -1.0, 1.0), (-0.1951, -0.9808, -1.0), (-0.1951, -0.9808, 1.0), (-0.3827, -0.9239, -1.0), (-0.3827, -0.9239, 1.0), (-0.5556, -0.8315, -1.0), (-0.5556, -0.8315, 1.0), (-0.7071, -0.7071, -1.0), (-0.7071, -0.7071, 1.0), (-0.8315, -0.5556, -1.0), (-0.8315, -0.5556, 1.0), (-0.9239, -0.3827, -1.0), (-0.9239, -0.3827, 1.0), (-0.9808, -0.1951, -1.0), (-0.9808, -0.1951, 1.0), (-1.0, 9.656e-07, -1.0), (-1.0, 9.656e-07, 1.0), (-0.9808, 0.1951, -1.0), (-0.9808, 0.1951, 1.0), (-0.9239, 0.3827, -1.0), (-0.9239, 0.3827, 1.0), (-0.8315, 0.5556, -1.0), (-0.8315, 0.5556, 1.0), (-0.7071, 0.7071, -1.0), (-0.7071, 0.7071, 1.0), (-0.5556, 0.8315, -1.0), (-0.5556, 0.8315, 1.0), (-0.3827, 0.9239, -1.0), (-0.3827, 0.9239, 1.0), (-0.1951, 0.9808, -1.0), (-0.1951, 0.9808, 1.0)], [], [(0, 1, 3, 2), (2, 3, 5, 4), (4, 5, 7, 6), (6, 7, 9, 8), (8, 9, 11, 10), (10, 11, 13, 12), (12, 13, 15, 14), (14, 15, 17, 16), (16, 17, 19, 18), (18, 19, 21, 20), (20, 21, 23, 22), (22, 23, 25, 24), (24, 25, 27, 26), (26, 27, 29, 28), (28, 29, 31, 30), (30, 31, 33, 32), (32, 33, 35, 34), (34, 35, 37, 36), (36, 37, 39, 38), (38, 39, 41, 40), (40, 41, 43, 42), (42, 43, 45, 44), (44, 45, 47, 46), (46, 47, 49, 48), (48, 49, 51, 50), (50, 51, 53, 52), (52, 53, 55, 54), (54, 55, 57, 56), (56, 57, 59, 58), (58, 59, 61, 60), (3, 1, 63, 61, 59, 57, 55, 53, 51, 49, 47, 45, 43, 41, 39, 37, 35, 33, 31, 29, 27, 25, 23, 21, 19, 17, 15, 13, 11, 9, 7, 5), (62, 63, 1, 0), (60, 61, 63, 62), (0, 2, 4, 6, 8, 10, 12, 14, 16, 18, 20, 22, 24, 26, 28, 30, 32, 34, 36, 38, 40, 42, 44, 46, 48, 50, 52, 54, 56, 58, 60, 62)])
me_cylinder_002.polygons.foreach_set('use_smooth', [True] * 34)
me_cylinder_002.use_remesh_preserve_volume = False
me_cylinder_002.use_remesh_preserve_attributes = False
me_cylinder_002.use_mirror_vertex_groups = False
me_cylinder_002.update()

# ---- objects
ob_cylinder = bpy.data.objects.new('Cylinder', me_cylinder_003)
ob_cube = bpy.data.objects.new('Cube', me_cube)
ob_cannon = bpy.data.objects.new('Cannon', me_cylinder)
ob_hull = bpy.data.objects.new('Hull', me_cube_003)
ob_turret = bpy.data.objects.new('Turret', me_cube_002)
ob_lamp = bpy.data.objects.new('Lamp', light_lamp)
ob_camera = bpy.data.objects.new('Camera', cam_camera)
ob_cannon_001 = bpy.data.objects.new('Cannon.001', me_cylinder_002)
ob_lamp_001 = bpy.data.objects.new('Lamp.001', light_lamp_001)

# ---- transforms, parenting, visibility, modifiers, constraints
ob_cylinder.location = (1.375, -0.6286, 0.2556)
ob_cylinder.rotation_euler = (-0.0, 1.571, 0.0)
ob_cylinder.scale = (0.1432, 0.1432, 0.03613)
ob_cylinder.lineart.crease_threshold = 0.0
ob_cube.location = (-0.07972, 0.439, 0.8422)
ob_cube.scale = (0.1737, 0.1737, 0.1737)
ob_cube.lineart.crease_threshold = 0.0
ob_cannon.location = (-0.08147, -0.6845, 0.9246)
ob_cannon.rotation_euler = (-1.571, -0.0, 3.142)
ob_cannon.scale = (-0.09982, -0.09982, -1.233)
ob_cannon.lineart.crease_threshold = 0.0
ob_hull.location = (-0.05576, 1.263, -0.4376)
ob_hull.rotation_euler = (0.0, -0.0, 3.142)
ob_hull.lineart.crease_threshold = 0.0
ob_turret.location = (-0.01537, 1.241, 1.603)
ob_turret.rotation_euler = (0.0, -0.0, 3.142)
ob_turret.lock_rotations_4d = False
ob_turret.empty_display_type = 'ARROWS'
ob_turret.show_instancer_for_render = False
ob_turret.instance_type = 'VERTS'
ob_turret.lineart.crease_threshold = 0.0
ob_lamp.location = (4.076, 1.005, 5.904)
ob_lamp.rotation_euler = (0.6503, 0.05522, 1.866)
ob_lamp.lock_rotations_4d = False
ob_lamp.empty_display_type = 'ARROWS'
ob_lamp.color = (0.0, 0.0, 0.0, 0.0)
ob_lamp.lineart.crease_threshold = 0.0
ob_camera.location = (7.481, -6.508, 5.344)
ob_camera.rotation_euler = (1.109, 0.01082, 0.8149)
ob_camera.lock_rotations_4d = False
ob_camera.empty_display_type = 'ARROWS'
ob_camera.color = (0.0, 0.0, 0.0, 0.0)
ob_camera.display_type = 'WIRE'
ob_camera.lineart.crease_threshold = 0.0
ob_cannon_001.location = (-0.08147, -0.4687, 0.9246)
ob_cannon_001.rotation_euler = (-1.571, -0.0, 3.142)
ob_cannon_001.scale = (-0.124, -0.124, -0.2754)
ob_cannon_001.lineart.crease_threshold = 0.0
ob_lamp_001.location = (-3.983, -1.771, -3.155)
ob_lamp_001.rotation_euler = (0.6503, 0.05522, 1.866)
ob_lamp_001.lock_rotations_4d = False
ob_lamp_001.empty_display_type = 'ARROWS'
ob_lamp_001.color = (0.0, 0.0, 0.0, 0.0)
ob_lamp_001.lineart.crease_threshold = 0.0

# ---- collection membership
col_collection_1.objects.link(ob_cylinder)
col_collection_1.objects.link(ob_cube)
col_collection_1.objects.link(ob_cannon)
col_collection_1.objects.link(ob_hull)
col_collection_1.objects.link(ob_turret)
col_collection_1.objects.link(ob_lamp)
col_collection_1.objects.link(ob_camera)
col_collection_1.objects.link(ob_cannon_001)
col_collection_1.objects.link(ob_lamp_001)

# ---- scene / render settings (as saved in the file)
scene.camera = ob_camera
scene.frame_start = 1; scene.frame_end = 250; scene.frame_set(0)
scene.render.engine = 'BLENDER_EEVEE_NEXT'
scene.render.image_settings.compression = 90
scene.render.resolution_percentage = 50
scene.render.dither_intensity = 0.0
scene.cycles.use_denoising = False
scene.cycles.samples = 10
scene.cycles.sampling_pattern = 'TABULATED_SOBOL'
scene.cycles.light_sampling_threshold = 0.0
scene.cycles.use_adaptive_sampling = False
scene.cycles.use_light_tree = False
scene.cycles.blur_glossy = 0.0
scene.cycles.volume_bounces = 1
scene.cycles.pixel_filter_type = 'GAUSSIAN'
scene.cycles.sample_clamp_indirect = 0.0
scene.view_settings.view_transform = 'Standard'
bpy.context.view_layer.update()
